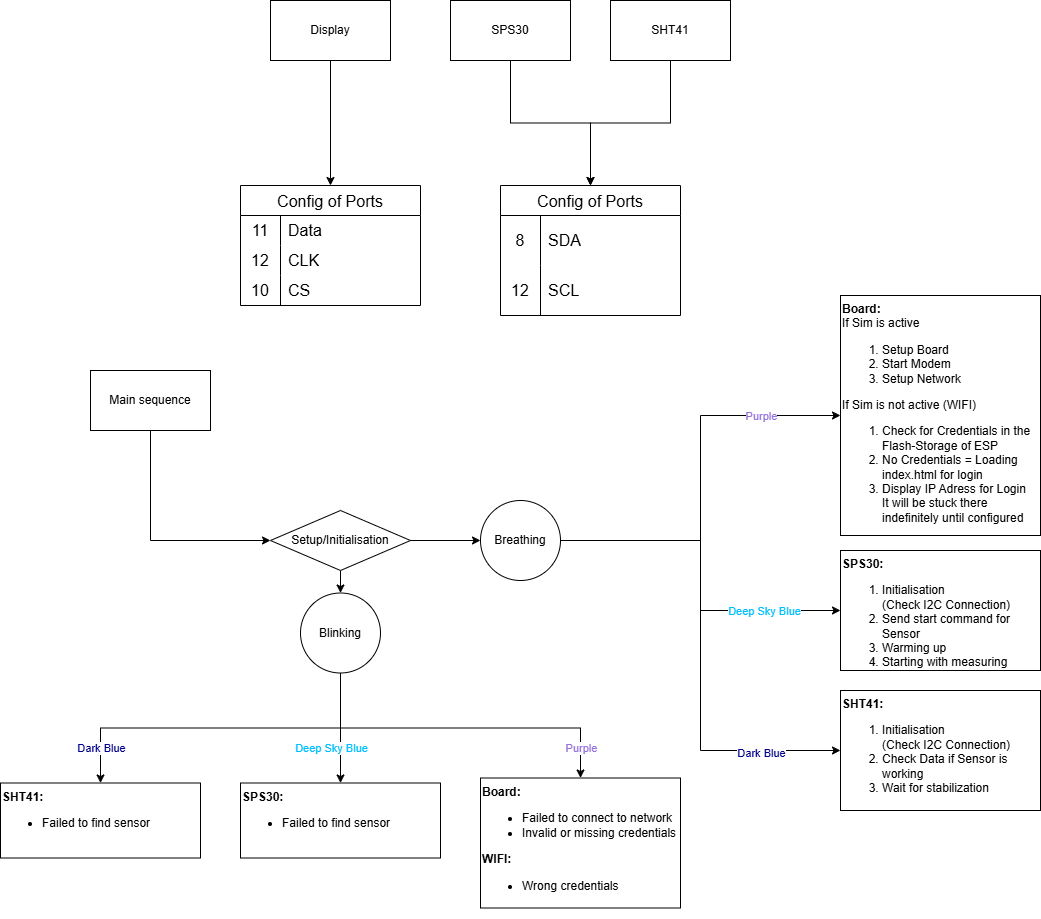

The diagram above was exported from draw.io. Its source (the exported page's mxGraphModel, read from the mxfile embedded in the PNG):
<mxGraphModel dx="1042" dy="626" grid="1" gridSize="10" guides="1" tooltips="1" connect="1" arrows="1" fold="1" page="1" pageScale="1" pageWidth="827" pageHeight="1169" math="0" shadow="0">
  <root>
    <mxCell id="0" />
    <mxCell id="1" parent="0" />
    <mxCell id="LfqnismyfDwXvpQfIh5R-58" style="edgeStyle=orthogonalEdgeStyle;rounded=0;orthogonalLoop=1;jettySize=auto;html=1;exitX=0.5;exitY=1;exitDx=0;exitDy=0;entryX=0.5;entryY=0;entryDx=0;entryDy=0;" parent="1" source="LfqnismyfDwXvpQfIh5R-1" target="LfqnismyfDwXvpQfIh5R-48" edge="1">
      <mxGeometry relative="1" as="geometry" />
    </mxCell>
    <mxCell id="LfqnismyfDwXvpQfIh5R-1" value="SPS30" style="rounded=0;whiteSpace=wrap;html=1;" parent="1" vertex="1">
      <mxGeometry x="840" y="40" width="120" height="60" as="geometry" />
    </mxCell>
    <mxCell id="LfqnismyfDwXvpQfIh5R-59" style="edgeStyle=orthogonalEdgeStyle;rounded=0;orthogonalLoop=1;jettySize=auto;html=1;exitX=0.5;exitY=1;exitDx=0;exitDy=0;entryX=0.5;entryY=0;entryDx=0;entryDy=0;" parent="1" source="LfqnismyfDwXvpQfIh5R-3" target="LfqnismyfDwXvpQfIh5R-48" edge="1">
      <mxGeometry relative="1" as="geometry">
        <mxPoint x="970" y="220" as="targetPoint" />
      </mxGeometry>
    </mxCell>
    <mxCell id="LfqnismyfDwXvpQfIh5R-3" value="SHT41" style="rounded=0;whiteSpace=wrap;html=1;" parent="1" vertex="1">
      <mxGeometry x="1000" y="40" width="120" height="60" as="geometry" />
    </mxCell>
    <mxCell id="LfqnismyfDwXvpQfIh5R-20" style="edgeStyle=orthogonalEdgeStyle;rounded=0;orthogonalLoop=1;jettySize=auto;html=1;exitX=1;exitY=0.5;exitDx=0;exitDy=0;entryX=0;entryY=0.5;entryDx=0;entryDy=0;" parent="1" source="LfqnismyfDwXvpQfIh5R-21" target="LfqnismyfDwXvpQfIh5R-19" edge="1">
      <mxGeometry relative="1" as="geometry" />
    </mxCell>
    <mxCell id="LfqnismyfDwXvpQfIh5R-7" style="edgeStyle=orthogonalEdgeStyle;rounded=0;orthogonalLoop=1;jettySize=auto;html=1;exitX=0.5;exitY=1;exitDx=0;exitDy=0;entryX=0.5;entryY=0;entryDx=0;entryDy=0;" parent="1" source="LfqnismyfDwXvpQfIh5R-5" target="LfqnismyfDwXvpQfIh5R-9" edge="1">
      <mxGeometry relative="1" as="geometry">
        <mxPoint x="600" y="240" as="targetPoint" />
      </mxGeometry>
    </mxCell>
    <mxCell id="LfqnismyfDwXvpQfIh5R-5" value="Display" style="rounded=0;whiteSpace=wrap;html=1;" parent="1" vertex="1">
      <mxGeometry x="660" y="40" width="120" height="60" as="geometry" />
    </mxCell>
    <mxCell id="LfqnismyfDwXvpQfIh5R-89" style="edgeStyle=orthogonalEdgeStyle;rounded=0;orthogonalLoop=1;jettySize=auto;html=1;exitX=0.5;exitY=1;exitDx=0;exitDy=0;entryX=0;entryY=0.5;entryDx=0;entryDy=0;" parent="1" source="LfqnismyfDwXvpQfIh5R-6" target="LfqnismyfDwXvpQfIh5R-21" edge="1">
      <mxGeometry relative="1" as="geometry" />
    </mxCell>
    <mxCell id="LfqnismyfDwXvpQfIh5R-6" value="Main sequence" style="whiteSpace=wrap;html=1;" parent="1" vertex="1">
      <mxGeometry x="480" y="410" width="120" height="60" as="geometry" />
    </mxCell>
    <mxCell id="LfqnismyfDwXvpQfIh5R-9" value="Config of Ports" style="shape=table;startSize=30;container=1;collapsible=0;childLayout=tableLayout;fixedRows=1;rowLines=0;fontStyle=0;strokeColor=default;fontSize=16;" parent="1" vertex="1">
      <mxGeometry x="630" y="225" width="180" height="120" as="geometry" />
    </mxCell>
    <mxCell id="LfqnismyfDwXvpQfIh5R-10" value="" style="shape=tableRow;horizontal=0;startSize=0;swimlaneHead=0;swimlaneBody=0;top=0;left=0;bottom=0;right=0;collapsible=0;dropTarget=0;fillColor=none;points=[[0,0.5],[1,0.5]];portConstraint=eastwest;strokeColor=inherit;fontSize=16;" parent="LfqnismyfDwXvpQfIh5R-9" vertex="1">
      <mxGeometry y="30" width="180" height="30" as="geometry" />
    </mxCell>
    <mxCell id="LfqnismyfDwXvpQfIh5R-11" value="11" style="shape=partialRectangle;html=1;whiteSpace=wrap;connectable=0;fillColor=none;top=0;left=0;bottom=0;right=0;overflow=hidden;pointerEvents=1;strokeColor=inherit;fontSize=16;" parent="LfqnismyfDwXvpQfIh5R-10" vertex="1">
      <mxGeometry width="40" height="30" as="geometry">
        <mxRectangle width="40" height="30" as="alternateBounds" />
      </mxGeometry>
    </mxCell>
    <mxCell id="LfqnismyfDwXvpQfIh5R-12" value="Data" style="shape=partialRectangle;html=1;whiteSpace=wrap;connectable=0;fillColor=none;top=0;left=0;bottom=0;right=0;align=left;spacingLeft=6;overflow=hidden;strokeColor=inherit;fontSize=16;" parent="LfqnismyfDwXvpQfIh5R-10" vertex="1">
      <mxGeometry x="40" width="140" height="30" as="geometry">
        <mxRectangle width="140" height="30" as="alternateBounds" />
      </mxGeometry>
    </mxCell>
    <mxCell id="LfqnismyfDwXvpQfIh5R-13" value="" style="shape=tableRow;horizontal=0;startSize=0;swimlaneHead=0;swimlaneBody=0;top=0;left=0;bottom=0;right=0;collapsible=0;dropTarget=0;fillColor=none;points=[[0,0.5],[1,0.5]];portConstraint=eastwest;strokeColor=inherit;fontSize=16;" parent="LfqnismyfDwXvpQfIh5R-9" vertex="1">
      <mxGeometry y="60" width="180" height="30" as="geometry" />
    </mxCell>
    <mxCell id="LfqnismyfDwXvpQfIh5R-14" value="12" style="shape=partialRectangle;html=1;whiteSpace=wrap;connectable=0;fillColor=none;top=0;left=0;bottom=0;right=0;overflow=hidden;strokeColor=inherit;fontSize=16;" parent="LfqnismyfDwXvpQfIh5R-13" vertex="1">
      <mxGeometry width="40" height="30" as="geometry">
        <mxRectangle width="40" height="30" as="alternateBounds" />
      </mxGeometry>
    </mxCell>
    <mxCell id="LfqnismyfDwXvpQfIh5R-15" value="CLK" style="shape=partialRectangle;html=1;whiteSpace=wrap;connectable=0;fillColor=none;top=0;left=0;bottom=0;right=0;align=left;spacingLeft=6;overflow=hidden;strokeColor=inherit;fontSize=16;" parent="LfqnismyfDwXvpQfIh5R-13" vertex="1">
      <mxGeometry x="40" width="140" height="30" as="geometry">
        <mxRectangle width="140" height="30" as="alternateBounds" />
      </mxGeometry>
    </mxCell>
    <mxCell id="LfqnismyfDwXvpQfIh5R-16" value="" style="shape=tableRow;horizontal=0;startSize=0;swimlaneHead=0;swimlaneBody=0;top=0;left=0;bottom=0;right=0;collapsible=0;dropTarget=0;fillColor=none;points=[[0,0.5],[1,0.5]];portConstraint=eastwest;strokeColor=inherit;fontSize=16;" parent="LfqnismyfDwXvpQfIh5R-9" vertex="1">
      <mxGeometry y="90" width="180" height="30" as="geometry" />
    </mxCell>
    <mxCell id="LfqnismyfDwXvpQfIh5R-17" value="10" style="shape=partialRectangle;html=1;whiteSpace=wrap;connectable=0;fillColor=none;top=0;left=0;bottom=0;right=0;overflow=hidden;strokeColor=inherit;fontSize=16;" parent="LfqnismyfDwXvpQfIh5R-16" vertex="1">
      <mxGeometry width="40" height="30" as="geometry">
        <mxRectangle width="40" height="30" as="alternateBounds" />
      </mxGeometry>
    </mxCell>
    <mxCell id="LfqnismyfDwXvpQfIh5R-18" value="CS" style="shape=partialRectangle;html=1;whiteSpace=wrap;connectable=0;fillColor=none;top=0;left=0;bottom=0;right=0;align=left;spacingLeft=6;overflow=hidden;strokeColor=inherit;fontSize=16;" parent="LfqnismyfDwXvpQfIh5R-16" vertex="1">
      <mxGeometry x="40" width="140" height="30" as="geometry">
        <mxRectangle width="140" height="30" as="alternateBounds" />
      </mxGeometry>
    </mxCell>
    <mxCell id="LfqnismyfDwXvpQfIh5R-31" style="edgeStyle=orthogonalEdgeStyle;rounded=0;orthogonalLoop=1;jettySize=auto;html=1;exitX=1;exitY=0.5;exitDx=0;exitDy=0;entryX=0;entryY=0.5;entryDx=0;entryDy=0;" parent="1" source="LfqnismyfDwXvpQfIh5R-19" target="LfqnismyfDwXvpQfIh5R-33" edge="1">
      <mxGeometry relative="1" as="geometry">
        <mxPoint x="1119.9999999999998" y="449.9999999999999" as="targetPoint" />
      </mxGeometry>
    </mxCell>
    <mxCell id="LfqnismyfDwXvpQfIh5R-32" value="&lt;font style=&quot;&quot;&gt;Purple&lt;/font&gt;" style="edgeLabel;html=1;align=center;verticalAlign=middle;resizable=0;points=[];fontColor=light-dark(#9370db, #ededed);" parent="LfqnismyfDwXvpQfIh5R-31" vertex="1" connectable="0">
      <mxGeometry x="0.0393" relative="1" as="geometry">
        <mxPoint x="60" y="-55" as="offset" />
      </mxGeometry>
    </mxCell>
    <mxCell id="LfqnismyfDwXvpQfIh5R-35" style="edgeStyle=orthogonalEdgeStyle;rounded=0;orthogonalLoop=1;jettySize=auto;html=1;exitX=1;exitY=0.5;exitDx=0;exitDy=0;entryX=0;entryY=0.5;entryDx=0;entryDy=0;" parent="1" source="LfqnismyfDwXvpQfIh5R-19" target="LfqnismyfDwXvpQfIh5R-34" edge="1">
      <mxGeometry relative="1" as="geometry" />
    </mxCell>
    <mxCell id="LfqnismyfDwXvpQfIh5R-36" value="&lt;font style=&quot;color: light-dark(rgb(0, 191, 255), rgb(237, 237, 237));&quot;&gt;Deep Sky Blue&lt;/font&gt;" style="edgeLabel;html=1;align=center;verticalAlign=middle;resizable=0;points=[];" parent="LfqnismyfDwXvpQfIh5R-35" vertex="1" connectable="0">
      <mxGeometry x="0.4327" y="1" relative="1" as="geometry">
        <mxPoint x="22" y="1" as="offset" />
      </mxGeometry>
    </mxCell>
    <mxCell id="LfqnismyfDwXvpQfIh5R-61" style="edgeStyle=orthogonalEdgeStyle;rounded=0;orthogonalLoop=1;jettySize=auto;html=1;exitX=1;exitY=0.5;exitDx=0;exitDy=0;entryX=0;entryY=0.5;entryDx=0;entryDy=0;" parent="1" source="LfqnismyfDwXvpQfIh5R-19" target="LfqnismyfDwXvpQfIh5R-60" edge="1">
      <mxGeometry relative="1" as="geometry" />
    </mxCell>
    <mxCell id="LfqnismyfDwXvpQfIh5R-62" value="&lt;font style=&quot;&quot;&gt;Dark Blue&lt;/font&gt;" style="edgeLabel;html=1;align=center;verticalAlign=middle;resizable=0;points=[];fontColor=light-dark(#00008b, #ededed);" parent="LfqnismyfDwXvpQfIh5R-61" vertex="1" connectable="0">
      <mxGeometry x="0.6749" y="-2" relative="1" as="geometry">
        <mxPoint as="offset" />
      </mxGeometry>
    </mxCell>
    <mxCell id="LfqnismyfDwXvpQfIh5R-19" value="Breathing" style="ellipse;whiteSpace=wrap;html=1;" parent="1" vertex="1">
      <mxGeometry x="870" y="540" width="80" height="80" as="geometry" />
    </mxCell>
    <mxCell id="LfqnismyfDwXvpQfIh5R-63" style="edgeStyle=orthogonalEdgeStyle;rounded=0;orthogonalLoop=1;jettySize=auto;html=1;exitX=0.5;exitY=1;exitDx=0;exitDy=0;entryX=0.5;entryY=0;entryDx=0;entryDy=0;" parent="1" source="LfqnismyfDwXvpQfIh5R-21" target="LfqnismyfDwXvpQfIh5R-71" edge="1">
      <mxGeometry relative="1" as="geometry">
        <mxPoint x="729.6521739130435" y="800" as="targetPoint" />
      </mxGeometry>
    </mxCell>
    <mxCell id="LfqnismyfDwXvpQfIh5R-21" value="Setup/Initialisation" style="rhombus;whiteSpace=wrap;html=1;" parent="1" vertex="1">
      <mxGeometry x="660" y="550" width="140" height="60" as="geometry" />
    </mxCell>
    <mxCell id="LfqnismyfDwXvpQfIh5R-33" value="&lt;b&gt;Board:&lt;/b&gt;&lt;div&gt;If Sim is active&lt;br&gt;&lt;div&gt;&lt;ol&gt;&lt;li&gt;Setup Board&lt;/li&gt;&lt;li&gt;Start Modem&lt;/li&gt;&lt;li&gt;Setup Network&lt;/li&gt;&lt;/ol&gt;&lt;div&gt;If Sim is not active (WIFI)&lt;/div&gt;&lt;div&gt;&lt;ol&gt;&lt;li&gt;Check for Credentials in the Flash-Storage of ESP&lt;/li&gt;&lt;li&gt;No Credentials = Loading index.html for login&lt;/li&gt;&lt;li&gt;Display IP Adress for Login&lt;br&gt;It will be stuck there indefinitely until configured&lt;/li&gt;&lt;/ol&gt;&lt;div&gt;&lt;br&gt;&lt;/div&gt;&lt;/div&gt;&lt;/div&gt;&lt;/div&gt;&lt;div&gt;&lt;b&gt;&lt;br&gt;&lt;/b&gt;&lt;/div&gt;" style="rounded=0;whiteSpace=wrap;html=1;align=left;verticalAlign=top;" parent="1" vertex="1">
      <mxGeometry x="1230" y="335" width="200" height="240" as="geometry" />
    </mxCell>
    <mxCell id="LfqnismyfDwXvpQfIh5R-34" value="&lt;b&gt;SPS30:&lt;/b&gt;&lt;div&gt;&lt;ol&gt;&lt;li&gt;&lt;span style=&quot;background-color: transparent; color: light-dark(rgb(0, 0, 0), rgb(255, 255, 255));&quot;&gt;Initialisation&lt;br&gt;(Check I2C Connection)&lt;/span&gt;&lt;/li&gt;&lt;li&gt;Send start command for Sensor&lt;/li&gt;&lt;li&gt;Warming up&lt;/li&gt;&lt;li&gt;Starting with measuring&lt;/li&gt;&lt;/ol&gt;&lt;/div&gt;" style="rounded=0;whiteSpace=wrap;html=1;align=left;verticalAlign=top;" parent="1" vertex="1">
      <mxGeometry x="1230" y="590" width="200" height="120" as="geometry" />
    </mxCell>
    <mxCell id="LfqnismyfDwXvpQfIh5R-48" value="Config of Ports" style="shape=table;startSize=30;container=1;collapsible=0;childLayout=tableLayout;fixedRows=1;rowLines=0;fontStyle=0;strokeColor=default;fontSize=16;" parent="1" vertex="1">
      <mxGeometry x="890" y="225" width="180" height="130" as="geometry" />
    </mxCell>
    <mxCell id="LfqnismyfDwXvpQfIh5R-49" value="" style="shape=tableRow;horizontal=0;startSize=0;swimlaneHead=0;swimlaneBody=0;top=0;left=0;bottom=0;right=0;collapsible=0;dropTarget=0;fillColor=none;points=[[0,0.5],[1,0.5]];portConstraint=eastwest;strokeColor=inherit;fontSize=16;" parent="LfqnismyfDwXvpQfIh5R-48" vertex="1">
      <mxGeometry y="30" width="180" height="50" as="geometry" />
    </mxCell>
    <mxCell id="LfqnismyfDwXvpQfIh5R-50" value="8" style="shape=partialRectangle;html=1;whiteSpace=wrap;connectable=0;fillColor=none;top=0;left=0;bottom=0;right=0;overflow=hidden;pointerEvents=1;strokeColor=inherit;fontSize=16;" parent="LfqnismyfDwXvpQfIh5R-49" vertex="1">
      <mxGeometry width="40" height="50" as="geometry">
        <mxRectangle width="40" height="50" as="alternateBounds" />
      </mxGeometry>
    </mxCell>
    <mxCell id="LfqnismyfDwXvpQfIh5R-51" value="SDA" style="shape=partialRectangle;html=1;whiteSpace=wrap;connectable=0;fillColor=none;top=0;left=0;bottom=0;right=0;align=left;spacingLeft=6;overflow=hidden;strokeColor=inherit;fontSize=16;" parent="LfqnismyfDwXvpQfIh5R-49" vertex="1">
      <mxGeometry x="40" width="140" height="50" as="geometry">
        <mxRectangle width="140" height="50" as="alternateBounds" />
      </mxGeometry>
    </mxCell>
    <mxCell id="LfqnismyfDwXvpQfIh5R-52" value="" style="shape=tableRow;horizontal=0;startSize=0;swimlaneHead=0;swimlaneBody=0;top=0;left=0;bottom=0;right=0;collapsible=0;dropTarget=0;fillColor=none;points=[[0,0.5],[1,0.5]];portConstraint=eastwest;strokeColor=inherit;fontSize=16;" parent="LfqnismyfDwXvpQfIh5R-48" vertex="1">
      <mxGeometry y="80" width="180" height="50" as="geometry" />
    </mxCell>
    <mxCell id="LfqnismyfDwXvpQfIh5R-53" value="12" style="shape=partialRectangle;html=1;whiteSpace=wrap;connectable=0;fillColor=none;top=0;left=0;bottom=0;right=0;overflow=hidden;strokeColor=inherit;fontSize=16;" parent="LfqnismyfDwXvpQfIh5R-52" vertex="1">
      <mxGeometry width="40" height="50" as="geometry">
        <mxRectangle width="40" height="50" as="alternateBounds" />
      </mxGeometry>
    </mxCell>
    <mxCell id="LfqnismyfDwXvpQfIh5R-54" value="SCL" style="shape=partialRectangle;html=1;whiteSpace=wrap;connectable=0;fillColor=none;top=0;left=0;bottom=0;right=0;align=left;spacingLeft=6;overflow=hidden;strokeColor=inherit;fontSize=16;" parent="LfqnismyfDwXvpQfIh5R-52" vertex="1">
      <mxGeometry x="40" width="140" height="50" as="geometry">
        <mxRectangle width="140" height="50" as="alternateBounds" />
      </mxGeometry>
    </mxCell>
    <mxCell id="LfqnismyfDwXvpQfIh5R-60" value="&lt;b&gt;SHT41:&lt;/b&gt;&lt;div&gt;&lt;ol&gt;&lt;li&gt;&lt;span style=&quot;background-color: transparent; color: light-dark(rgb(0, 0, 0), rgb(255, 255, 255));&quot;&gt;Initialisation&lt;br&gt;(Check I2C Connection)&lt;/span&gt;&lt;/li&gt;&lt;li&gt;Check Data if Sensor is working&lt;/li&gt;&lt;li&gt;Wait for stabilization&lt;/li&gt;&lt;/ol&gt;&lt;/div&gt;" style="rounded=0;whiteSpace=wrap;html=1;align=left;verticalAlign=top;" parent="1" vertex="1">
      <mxGeometry x="1230" y="730" width="200" height="120" as="geometry" />
    </mxCell>
    <mxCell id="LfqnismyfDwXvpQfIh5R-73" style="edgeStyle=orthogonalEdgeStyle;rounded=0;orthogonalLoop=1;jettySize=auto;html=1;exitX=0.5;exitY=1;exitDx=0;exitDy=0;entryX=0.5;entryY=0;entryDx=0;entryDy=0;" parent="1" source="LfqnismyfDwXvpQfIh5R-71" target="LfqnismyfDwXvpQfIh5R-74" edge="1">
      <mxGeometry relative="1" as="geometry">
        <mxPoint x="970" y="797.5" as="targetPoint" />
        <Array as="points">
          <mxPoint x="730" y="767.5" />
          <mxPoint x="970" y="767.5" />
        </Array>
      </mxGeometry>
    </mxCell>
    <mxCell id="LfqnismyfDwXvpQfIh5R-75" value="&lt;span style=&quot;color: rgba(0, 0, 0, 0); font-family: monospace; font-size: 0px; text-align: start; background-color: rgb(236, 236, 236);&quot;&gt;%3CmxGraphModel%3E%3Croot%3E%3CmxCell%20id%3D%220%22%2F%3E%3CmxCell%20id%3D%221%22%20parent%3D%220%22%2F%3E%3CmxCell%20id%3D%222%22%20value%3D%22%26lt%3Bfont%20style%3D%26quot%3B%26quot%3B%26gt%3BPurple%26lt%3B%2Ffont%26gt%3B%22%20style%3D%22edgeLabel%3Bhtml%3D1%3Balign%3Dcenter%3BverticalAlign%3Dmiddle%3Bresizable%3D0%3Bpoints%3D%5B%5D%3BfontColor%3Dlight-dark(%239370db%2C%20%23ededed)%3B%22%20vertex%3D%221%22%20connectable%3D%220%22%20parent%3D%221%22%3E%3CmxGeometry%20x%3D%221170%22%20y%3D%22495%22%20as%3D%22geometry%22%2F%3E%3C%2FmxCell%3E%3C%2Froot%3E%3C%2FmxGraphModel%3E&lt;/span&gt;" style="edgeLabel;html=1;align=center;verticalAlign=middle;resizable=0;points=[];" parent="LfqnismyfDwXvpQfIh5R-73" vertex="1" connectable="0">
      <mxGeometry x="0.0681" relative="1" as="geometry">
        <mxPoint x="1" as="offset" />
      </mxGeometry>
    </mxCell>
    <mxCell id="LfqnismyfDwXvpQfIh5R-81" style="edgeStyle=orthogonalEdgeStyle;rounded=0;orthogonalLoop=1;jettySize=auto;html=1;exitX=0.5;exitY=1;exitDx=0;exitDy=0;entryX=0.5;entryY=0;entryDx=0;entryDy=0;" parent="1" source="LfqnismyfDwXvpQfIh5R-71" target="LfqnismyfDwXvpQfIh5R-80" edge="1">
      <mxGeometry relative="1" as="geometry" />
    </mxCell>
    <mxCell id="LfqnismyfDwXvpQfIh5R-86" style="edgeStyle=orthogonalEdgeStyle;rounded=0;orthogonalLoop=1;jettySize=auto;html=1;exitX=0.5;exitY=1;exitDx=0;exitDy=0;" parent="1" source="LfqnismyfDwXvpQfIh5R-71" target="LfqnismyfDwXvpQfIh5R-84" edge="1">
      <mxGeometry relative="1" as="geometry">
        <Array as="points">
          <mxPoint x="730" y="767.5" />
          <mxPoint x="490" y="767.5" />
        </Array>
      </mxGeometry>
    </mxCell>
    <mxCell id="LfqnismyfDwXvpQfIh5R-71" value="Blinking" style="ellipse;whiteSpace=wrap;html=1;" parent="1" vertex="1">
      <mxGeometry x="690" y="632.5" width="80" height="80" as="geometry" />
    </mxCell>
    <mxCell id="LfqnismyfDwXvpQfIh5R-74" value="&lt;b&gt;Board:&lt;/b&gt;&lt;div&gt;&lt;ul&gt;&lt;li&gt;Failed to connect to network&lt;/li&gt;&lt;li&gt;Invalid or missing credentials&lt;/li&gt;&lt;/ul&gt;&lt;div&gt;&lt;b&gt;WIFI:&lt;/b&gt;&lt;/div&gt;&lt;div&gt;&lt;div&gt;&lt;div&gt;&lt;ul&gt;&lt;li&gt;Wrong credentials&lt;/li&gt;&lt;/ul&gt;&lt;/div&gt;&lt;/div&gt;&lt;/div&gt;&lt;/div&gt;&lt;div&gt;&lt;b&gt;&lt;br&gt;&lt;/b&gt;&lt;/div&gt;" style="rounded=0;whiteSpace=wrap;html=1;align=left;verticalAlign=top;" parent="1" vertex="1">
      <mxGeometry x="870" y="817.5" width="200" height="130" as="geometry" />
    </mxCell>
    <mxCell id="LfqnismyfDwXvpQfIh5R-79" value="&lt;font style=&quot;&quot;&gt;Purple&lt;/font&gt;" style="edgeLabel;html=1;align=center;verticalAlign=middle;resizable=0;points=[];fontColor=light-dark(#9370db, #ededed);" parent="1" vertex="1" connectable="0">
      <mxGeometry x="970" y="787.5" as="geometry" />
    </mxCell>
    <mxCell id="LfqnismyfDwXvpQfIh5R-80" value="&lt;b&gt;SPS30:&lt;/b&gt;&lt;div&gt;&lt;ul&gt;&lt;li&gt;Failed to find sensor&lt;/li&gt;&lt;/ul&gt;&lt;/div&gt;" style="rounded=0;whiteSpace=wrap;html=1;align=left;verticalAlign=top;" parent="1" vertex="1">
      <mxGeometry x="630" y="822.5" width="200" height="75" as="geometry" />
    </mxCell>
    <mxCell id="LfqnismyfDwXvpQfIh5R-82" value="&lt;font style=&quot;color: light-dark(rgb(0, 191, 255), rgb(237, 237, 237));&quot;&gt;Deep Sky Blue&lt;/font&gt;" style="edgeLabel;html=1;align=center;verticalAlign=middle;resizable=0;points=[];" parent="1" vertex="1" connectable="0">
      <mxGeometry x="720" y="787.5" as="geometry" />
    </mxCell>
    <mxCell id="LfqnismyfDwXvpQfIh5R-84" value="&lt;b&gt;SHT41:&lt;/b&gt;&lt;div&gt;&lt;ul&gt;&lt;li&gt;Failed to find sensor&lt;/li&gt;&lt;/ul&gt;&lt;/div&gt;" style="rounded=0;whiteSpace=wrap;html=1;align=left;verticalAlign=top;" parent="1" vertex="1">
      <mxGeometry x="390" y="822.5" width="200" height="75" as="geometry" />
    </mxCell>
    <mxCell id="LfqnismyfDwXvpQfIh5R-87" value="&lt;font style=&quot;&quot;&gt;Dark Blue&lt;/font&gt;" style="edgeLabel;html=1;align=center;verticalAlign=middle;resizable=0;points=[];fontColor=light-dark(#00008b, #ededed);" parent="1" vertex="1" connectable="0">
      <mxGeometry x="490" y="787.5" as="geometry" />
    </mxCell>
  </root>
</mxGraphModel>